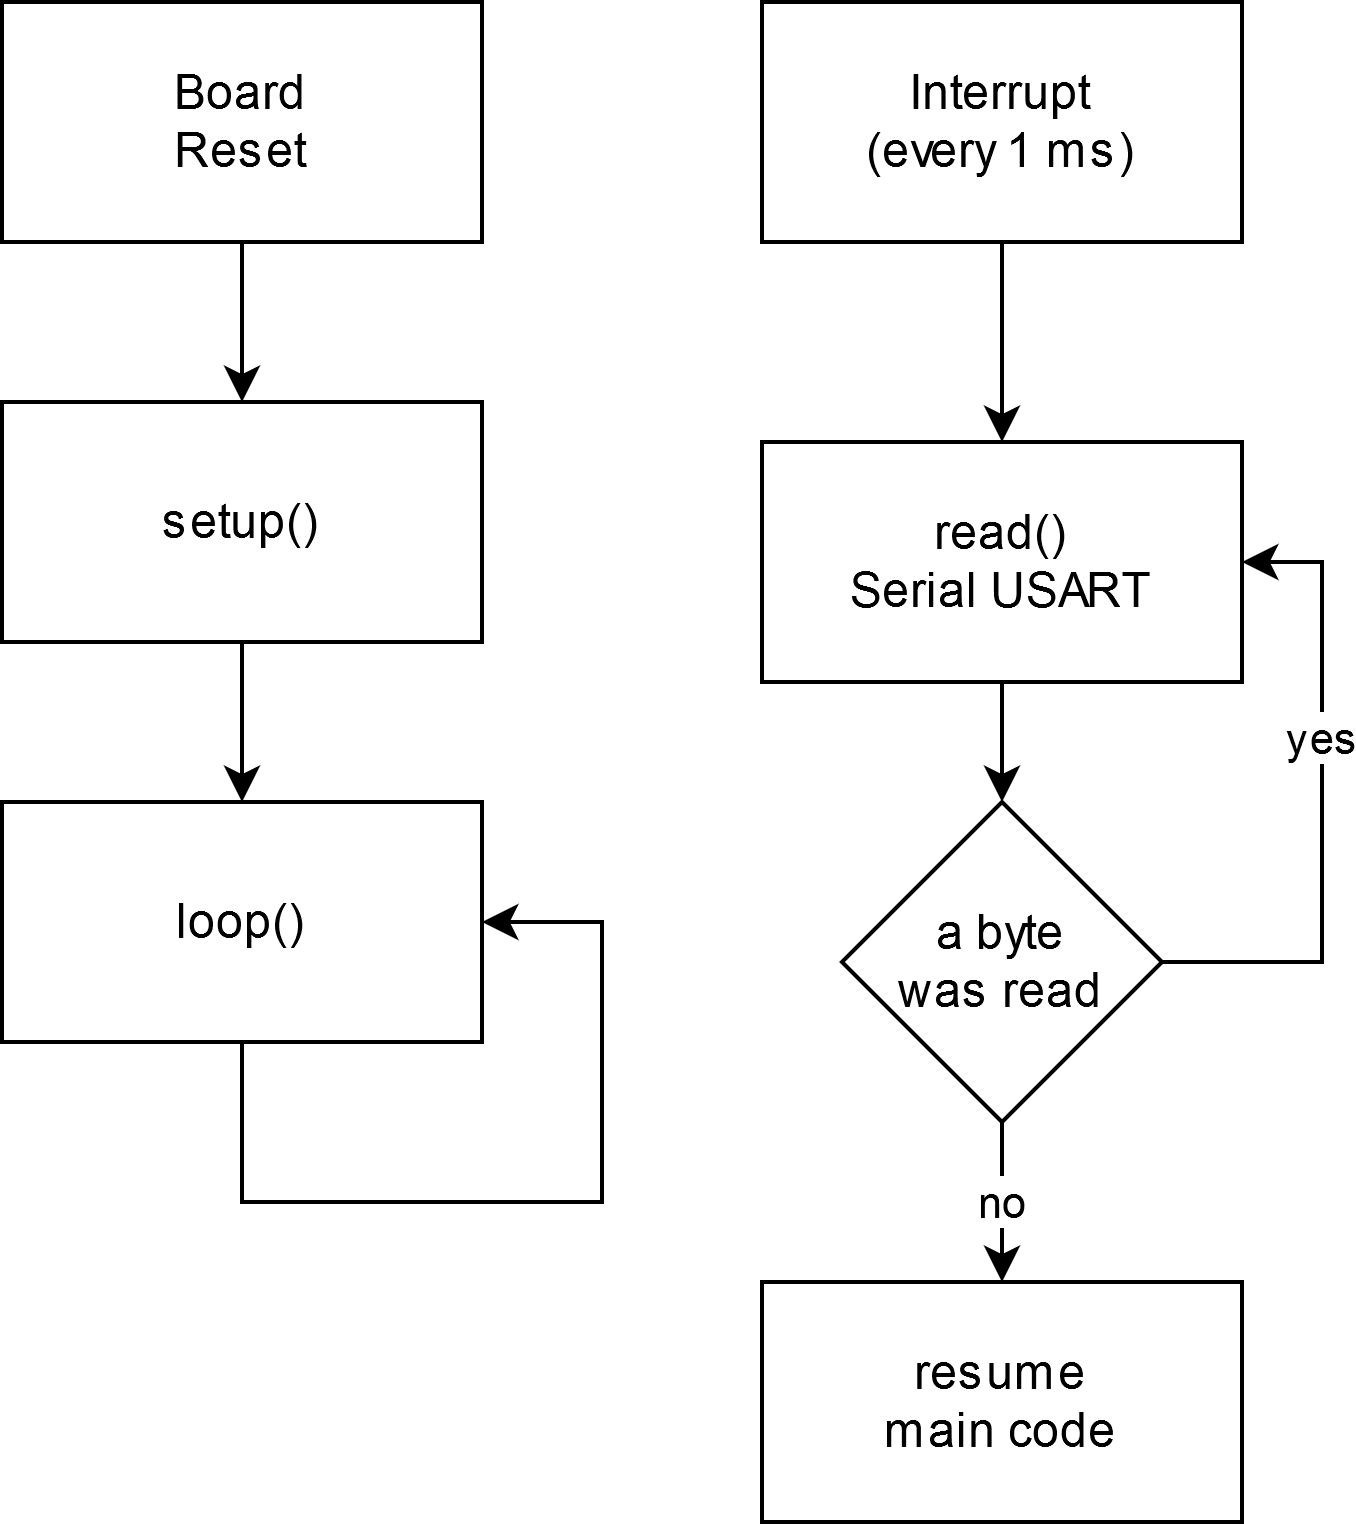

The diagram above was exported from draw.io. Its source (the exported page's mxGraphModel, read from the mxfile embedded in the PNG):
<mxGraphModel dx="1002" dy="751" grid="1" gridSize="10" guides="1" tooltips="1" connect="1" arrows="1" fold="1" page="1" pageScale="1" pageWidth="850" pageHeight="1100" math="0" shadow="0">
  <root>
    <mxCell id="0" />
    <mxCell id="1" parent="0" />
    <mxCell id="1rHoQ6OKHzEmMOYDQXfF-43" value="" style="edgeStyle=orthogonalEdgeStyle;rounded=0;orthogonalLoop=1;jettySize=auto;html=1;" edge="1" parent="1" source="1rHoQ6OKHzEmMOYDQXfF-41" target="1rHoQ6OKHzEmMOYDQXfF-42">
      <mxGeometry relative="1" as="geometry" />
    </mxCell>
    <mxCell id="1rHoQ6OKHzEmMOYDQXfF-41" value="&lt;div&gt;Interrupt&lt;/div&gt;&lt;div&gt;(every 1 ms)&lt;br&gt;&lt;/div&gt;" style="rounded=0;whiteSpace=wrap;html=1;" vertex="1" parent="1">
      <mxGeometry x="190" width="120" height="60" as="geometry" />
    </mxCell>
    <mxCell id="1rHoQ6OKHzEmMOYDQXfF-45" value="" style="edgeStyle=orthogonalEdgeStyle;rounded=0;orthogonalLoop=1;jettySize=auto;html=1;entryX=0.5;entryY=0;entryDx=0;entryDy=0;" edge="1" parent="1" source="1rHoQ6OKHzEmMOYDQXfF-42" target="1rHoQ6OKHzEmMOYDQXfF-46">
      <mxGeometry relative="1" as="geometry">
        <mxPoint x="250" y="250" as="targetPoint" />
      </mxGeometry>
    </mxCell>
    <mxCell id="1rHoQ6OKHzEmMOYDQXfF-42" value="read()" style="rounded=0;whiteSpace=wrap;html=1;" vertex="1" parent="1">
      <mxGeometry x="190" y="110" width="120" height="60" as="geometry" />
    </mxCell>
    <mxCell id="1rHoQ6OKHzEmMOYDQXfF-48" value="yes" style="edgeStyle=orthogonalEdgeStyle;rounded=0;orthogonalLoop=1;jettySize=auto;html=1;entryX=1;entryY=0.5;entryDx=0;entryDy=0;" edge="1" parent="1" source="1rHoQ6OKHzEmMOYDQXfF-46" target="1rHoQ6OKHzEmMOYDQXfF-42">
      <mxGeometry x="0.2" relative="1" as="geometry">
        <mxPoint x="370" y="250" as="targetPoint" />
        <Array as="points">
          <mxPoint x="330" y="240" />
          <mxPoint x="330" y="140" />
        </Array>
        <mxPoint as="offset" />
      </mxGeometry>
    </mxCell>
    <mxCell id="1rHoQ6OKHzEmMOYDQXfF-50" value="no" style="edgeStyle=orthogonalEdgeStyle;rounded=0;orthogonalLoop=1;jettySize=auto;html=1;" edge="1" parent="1" source="1rHoQ6OKHzEmMOYDQXfF-46" target="1rHoQ6OKHzEmMOYDQXfF-51">
      <mxGeometry relative="1" as="geometry">
        <mxPoint x="250" y="370" as="targetPoint" />
        <mxPoint as="offset" />
      </mxGeometry>
    </mxCell>
    <mxCell id="1rHoQ6OKHzEmMOYDQXfF-46" value="&lt;div&gt;a byte&lt;/div&gt;&lt;div&gt;was read&lt;br&gt;&lt;/div&gt;" style="rhombus;whiteSpace=wrap;html=1;" vertex="1" parent="1">
      <mxGeometry x="210" y="200" width="80" height="80" as="geometry" />
    </mxCell>
    <mxCell id="1rHoQ6OKHzEmMOYDQXfF-51" value="&lt;div&gt;resume&lt;/div&gt;&lt;div&gt;main code&lt;br&gt;&lt;/div&gt;" style="rounded=0;whiteSpace=wrap;html=1;" vertex="1" parent="1">
      <mxGeometry x="190" y="320" width="120" height="60" as="geometry" />
    </mxCell>
    <mxCell id="1rHoQ6OKHzEmMOYDQXfF-52" value="&lt;div&gt;read()&lt;/div&gt;&lt;div&gt;Serial USART&lt;br&gt;&lt;/div&gt;" style="rounded=0;whiteSpace=wrap;html=1;" vertex="1" parent="1">
      <mxGeometry x="190" y="110" width="120" height="60" as="geometry" />
    </mxCell>
    <mxCell id="1rHoQ6OKHzEmMOYDQXfF-79" value="loop()" style="rounded=0;whiteSpace=wrap;html=1;" vertex="1" parent="1">
      <mxGeometry y="200" width="120" height="60" as="geometry" />
    </mxCell>
    <mxCell id="1rHoQ6OKHzEmMOYDQXfF-80" value="" style="edgeStyle=orthogonalEdgeStyle;rounded=0;orthogonalLoop=1;jettySize=auto;html=1;entryX=0.5;entryY=0;entryDx=0;entryDy=0;" edge="1" parent="1" source="1rHoQ6OKHzEmMOYDQXfF-81" target="1rHoQ6OKHzEmMOYDQXfF-79">
      <mxGeometry relative="1" as="geometry">
        <mxPoint x="400" y="30" as="targetPoint" />
      </mxGeometry>
    </mxCell>
    <mxCell id="1rHoQ6OKHzEmMOYDQXfF-81" value="setup()" style="rounded=0;whiteSpace=wrap;html=1;" vertex="1" parent="1">
      <mxGeometry y="100" width="120" height="60" as="geometry" />
    </mxCell>
    <mxCell id="1rHoQ6OKHzEmMOYDQXfF-82" value="" style="edgeStyle=orthogonalEdgeStyle;rounded=0;orthogonalLoop=1;jettySize=auto;html=1;" edge="1" parent="1" source="1rHoQ6OKHzEmMOYDQXfF-83" target="1rHoQ6OKHzEmMOYDQXfF-81">
      <mxGeometry relative="1" as="geometry" />
    </mxCell>
    <mxCell id="1rHoQ6OKHzEmMOYDQXfF-83" value="&lt;div&gt;Board&lt;/div&gt;&lt;div&gt;Reset&lt;br&gt;&lt;/div&gt;" style="rounded=0;whiteSpace=wrap;html=1;" vertex="1" parent="1">
      <mxGeometry width="120" height="60" as="geometry" />
    </mxCell>
    <mxCell id="1rHoQ6OKHzEmMOYDQXfF-84" value="&lt;div&gt;Board&lt;/div&gt;&lt;div&gt;Reset&lt;br&gt;&lt;/div&gt;" style="rounded=0;whiteSpace=wrap;html=1;" vertex="1" parent="1">
      <mxGeometry width="120" height="60" as="geometry" />
    </mxCell>
    <mxCell id="1rHoQ6OKHzEmMOYDQXfF-87" value="" style="endArrow=classic;html=1;entryX=1;entryY=0.5;entryDx=0;entryDy=0;exitX=0.5;exitY=1;exitDx=0;exitDy=0;rounded=0;" edge="1" parent="1" source="1rHoQ6OKHzEmMOYDQXfF-79" target="1rHoQ6OKHzEmMOYDQXfF-79">
      <mxGeometry width="50" height="50" relative="1" as="geometry">
        <mxPoint x="460" y="120" as="sourcePoint" />
        <mxPoint x="420" y="260" as="targetPoint" />
        <Array as="points">
          <mxPoint x="60" y="300" />
          <mxPoint x="150" y="300" />
          <mxPoint x="150" y="230" />
        </Array>
      </mxGeometry>
    </mxCell>
  </root>
</mxGraphModel>